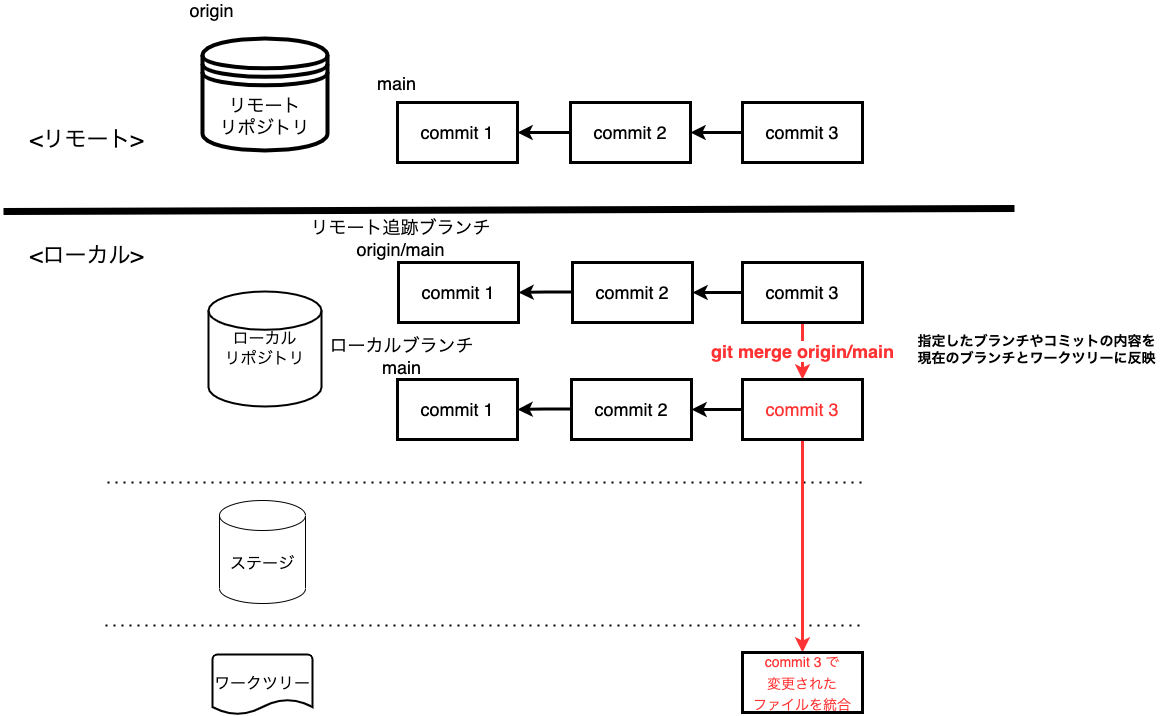

The diagram above was exported from draw.io. Its source (the exported page's mxGraphModel, read from the mxfile embedded in the PNG):
<mxGraphModel dx="1426" dy="712" grid="0" gridSize="10" guides="1" tooltips="1" connect="1" arrows="1" fold="1" page="1" pageScale="1" pageWidth="1200" pageHeight="1600" math="0" shadow="0">
  <root>
    <mxCell id="0" />
    <mxCell id="1" parent="0" />
    <mxCell id="2" value="" style="endArrow=none;dashed=1;html=1;dashPattern=1 3;strokeWidth=2;rounded=0;" parent="1" edge="1">
      <mxGeometry width="50" height="50" relative="1" as="geometry">
        <mxPoint x="116" y="556" as="sourcePoint" />
        <mxPoint x="873" y="556" as="targetPoint" />
      </mxGeometry>
    </mxCell>
    <mxCell id="3" value="" style="endArrow=none;dashed=1;html=1;dashPattern=1 3;strokeWidth=2;rounded=0;" parent="1" edge="1">
      <mxGeometry width="50" height="50" relative="1" as="geometry">
        <mxPoint x="114" y="699" as="sourcePoint" />
        <mxPoint x="871" y="699" as="targetPoint" />
      </mxGeometry>
    </mxCell>
    <mxCell id="4" value="" style="endArrow=none;html=1;rounded=0;strokeWidth=7;" parent="1" edge="1">
      <mxGeometry width="50" height="50" relative="1" as="geometry">
        <mxPoint x="12" y="285" as="sourcePoint" />
        <mxPoint x="1023" y="282" as="targetPoint" />
      </mxGeometry>
    </mxCell>
    <mxCell id="5" value="&lt;font style=&quot;font-size: 22px&quot;&gt;&amp;lt;ローカル&amp;gt;&lt;/font&gt;" style="text;html=1;align=center;verticalAlign=middle;resizable=0;points=[];autosize=1;strokeColor=none;fillColor=none;" parent="1" vertex="1">
      <mxGeometry x="33" y="319" width="123" height="21" as="geometry" />
    </mxCell>
    <mxCell id="6" value="&lt;font style=&quot;font-size: 22px&quot;&gt;&amp;lt;リモート&amp;gt;&lt;/font&gt;" style="text;html=1;align=center;verticalAlign=middle;resizable=0;points=[];autosize=1;strokeColor=none;fillColor=none;" parent="1" vertex="1">
      <mxGeometry x="33" y="203" width="124" height="21" as="geometry" />
    </mxCell>
    <mxCell id="7" value="ローカル&lt;br&gt;リポジトリ" style="strokeWidth=2;html=1;shape=mxgraph.flowchart.database;whiteSpace=wrap;fontSize=16;" parent="1" vertex="1">
      <mxGeometry x="217" y="365" width="113" height="115" as="geometry" />
    </mxCell>
    <mxCell id="8" value="ステージ" style="shape=cylinder3;whiteSpace=wrap;html=1;boundedLbl=1;backgroundOutline=1;size=15;fontSize=16;" parent="1" vertex="1">
      <mxGeometry x="228" y="574" width="86" height="103" as="geometry" />
    </mxCell>
    <mxCell id="9" value="ワークツリー" style="strokeWidth=2;html=1;shape=mxgraph.flowchart.document2;whiteSpace=wrap;size=0.25;fontSize=16;" parent="1" vertex="1">
      <mxGeometry x="221" y="728" width="100" height="60" as="geometry" />
    </mxCell>
    <mxCell id="10" value="リモート&lt;br style=&quot;font-size: 18px;&quot;&gt;リポジトリ" style="shape=datastore;whiteSpace=wrap;html=1;fontSize=18;strokeWidth=4;" parent="1" vertex="1">
      <mxGeometry x="211" y="112" width="125" height="112" as="geometry" />
    </mxCell>
    <mxCell id="11" value="&lt;font color=&quot;#000000&quot;&gt;commit 1&lt;/font&gt;" style="whiteSpace=wrap;html=1;fontSize=18;fontColor=#FF3333;strokeWidth=3;" parent="1" vertex="1">
      <mxGeometry x="406" y="176" width="120" height="60" as="geometry" />
    </mxCell>
    <mxCell id="12" value="" style="edgeStyle=orthogonalEdgeStyle;rounded=0;orthogonalLoop=1;jettySize=auto;html=1;fontSize=18;fontColor=#000000;strokeWidth=3;" parent="1" target="11" edge="1">
      <mxGeometry relative="1" as="geometry">
        <mxPoint x="581" y="206" as="sourcePoint" />
      </mxGeometry>
    </mxCell>
    <mxCell id="13" value="&lt;font color=&quot;#000000&quot;&gt;commit 1&lt;/font&gt;" style="whiteSpace=wrap;html=1;fontSize=18;fontColor=#FF3333;strokeWidth=3;" parent="1" vertex="1">
      <mxGeometry x="407" y="336" width="120" height="60" as="geometry" />
    </mxCell>
    <mxCell id="14" value="" style="edgeStyle=orthogonalEdgeStyle;rounded=0;orthogonalLoop=1;jettySize=auto;html=1;fontSize=18;fontColor=#FF3333;endArrow=classic;endFill=1;strokeWidth=3;" parent="1" target="13" edge="1">
      <mxGeometry relative="1" as="geometry">
        <mxPoint x="582" y="365.5" as="sourcePoint" />
      </mxGeometry>
    </mxCell>
    <mxCell id="15" value="&lt;font color=&quot;#000000&quot;&gt;commit 2&lt;/font&gt;" style="whiteSpace=wrap;html=1;fontSize=18;fontColor=#FF3333;strokeWidth=3;" parent="1" vertex="1">
      <mxGeometry x="581" y="336" width="120" height="60" as="geometry" />
    </mxCell>
    <mxCell id="16" value="&lt;font color=&quot;#000000&quot;&gt;commit 2&lt;/font&gt;" style="whiteSpace=wrap;html=1;fontSize=18;fontColor=#FF3333;strokeWidth=3;" parent="1" vertex="1">
      <mxGeometry x="579" y="176" width="120" height="60" as="geometry" />
    </mxCell>
    <mxCell id="17" value="" style="edgeStyle=orthogonalEdgeStyle;rounded=0;orthogonalLoop=1;jettySize=auto;html=1;fontSize=14;strokeWidth=3;" parent="1" source="19" target="15" edge="1">
      <mxGeometry relative="1" as="geometry" />
    </mxCell>
    <mxCell id="18" value="&lt;b style=&quot;color: rgb(0 , 0 , 0) ; font-family: &amp;#34;helvetica&amp;#34; ; font-size: 18px ; font-style: normal ; letter-spacing: normal ; text-align: center ; text-indent: 0px ; text-transform: none ; word-spacing: 0px&quot;&gt;&lt;font color=&quot;#ff3333&quot;&gt;git merge origin/main&lt;/font&gt;&lt;/b&gt;" style="edgeStyle=orthogonalEdgeStyle;rounded=0;orthogonalLoop=1;jettySize=auto;html=1;fontSize=14;strokeWidth=3;strokeColor=#FF3333;" parent="1" source="19" target="34" edge="1">
      <mxGeometry relative="1" as="geometry" />
    </mxCell>
    <mxCell id="19" value="&lt;font color=&quot;#000000&quot;&gt;commit 3&lt;/font&gt;" style="whiteSpace=wrap;html=1;fontSize=18;fontColor=#FF3333;strokeWidth=3;" parent="1" vertex="1">
      <mxGeometry x="751" y="336" width="120" height="60" as="geometry" />
    </mxCell>
    <mxCell id="20" value="" style="edgeStyle=orthogonalEdgeStyle;rounded=0;orthogonalLoop=1;jettySize=auto;html=1;fontSize=14;strokeWidth=3;" parent="1" source="22" target="16" edge="1">
      <mxGeometry relative="1" as="geometry" />
    </mxCell>
    <mxCell id="22" value="&lt;font color=&quot;#000000&quot;&gt;commit 3&lt;/font&gt;" style="whiteSpace=wrap;html=1;fontSize=18;fontColor=#FF3333;strokeWidth=3;" parent="1" vertex="1">
      <mxGeometry x="751" y="176" width="120" height="60" as="geometry" />
    </mxCell>
    <mxCell id="24" value="&lt;span style=&quot;font-size: 14px&quot;&gt;&lt;b&gt;指定したブランチやコミットの内容を&lt;br&gt;現在のブランチとワークツリーに反映&lt;/b&gt;&lt;/span&gt;" style="text;html=1;align=center;verticalAlign=middle;resizable=0;points=[];autosize=1;strokeColor=none;fillColor=none;" parent="1" vertex="1">
      <mxGeometry x="921" y="405.5" width="248" height="34" as="geometry" />
    </mxCell>
    <mxCell id="25" value="&lt;font color=&quot;#000000&quot;&gt;commit 1&lt;/font&gt;" style="whiteSpace=wrap;html=1;fontSize=18;fontColor=#FF3333;strokeWidth=3;" parent="1" vertex="1">
      <mxGeometry x="406" y="453" width="120" height="60" as="geometry" />
    </mxCell>
    <mxCell id="26" value="" style="edgeStyle=orthogonalEdgeStyle;rounded=0;orthogonalLoop=1;jettySize=auto;html=1;fontSize=18;fontColor=#FF3333;endArrow=classic;endFill=1;strokeWidth=3;" parent="1" target="25" edge="1">
      <mxGeometry relative="1" as="geometry">
        <mxPoint x="581" y="482.5" as="sourcePoint" />
      </mxGeometry>
    </mxCell>
    <mxCell id="27" value="&lt;font color=&quot;#000000&quot;&gt;commit 2&lt;/font&gt;" style="whiteSpace=wrap;html=1;fontSize=18;fontColor=#FF3333;strokeWidth=3;" parent="1" vertex="1">
      <mxGeometry x="580" y="453" width="120" height="60" as="geometry" />
    </mxCell>
    <mxCell id="28" value="&lt;font style=&quot;font-size: 18px&quot;&gt;origin&lt;/font&gt;" style="text;html=1;align=center;verticalAlign=middle;resizable=0;points=[];autosize=1;strokeColor=none;fillColor=none;" parent="1" vertex="1">
      <mxGeometry x="193" y="74" width="54" height="20" as="geometry" />
    </mxCell>
    <mxCell id="30" value="&lt;span style=&quot;font-size: 18px&quot;&gt;リモート追跡ブランチ&lt;br&gt;origin/main&lt;/span&gt;" style="text;html=1;align=center;verticalAlign=middle;resizable=0;points=[];autosize=1;strokeColor=none;fillColor=none;" parent="1" vertex="1">
      <mxGeometry x="314" y="294" width="190" height="36" as="geometry" />
    </mxCell>
    <mxCell id="31" value="&lt;span style=&quot;font-size: 18px&quot;&gt;ローカルブランチ&lt;br&gt;main&lt;/span&gt;" style="text;html=1;align=center;verticalAlign=middle;resizable=0;points=[];autosize=1;strokeColor=none;fillColor=none;" parent="1" vertex="1">
      <mxGeometry x="334" y="412" width="152" height="36" as="geometry" />
    </mxCell>
    <mxCell id="32" value="" style="edgeStyle=orthogonalEdgeStyle;rounded=0;orthogonalLoop=1;jettySize=auto;html=1;fontSize=18;strokeWidth=3;" parent="1" source="34" target="27" edge="1">
      <mxGeometry relative="1" as="geometry" />
    </mxCell>
    <mxCell id="33" style="edgeStyle=orthogonalEdgeStyle;rounded=0;orthogonalLoop=1;jettySize=auto;html=1;entryX=0.5;entryY=0;entryDx=0;entryDy=0;fontSize=14;strokeWidth=3;strokeColor=#FF3333;" parent="1" source="34" target="35" edge="1">
      <mxGeometry relative="1" as="geometry" />
    </mxCell>
    <mxCell id="34" value="commit 3" style="whiteSpace=wrap;html=1;fontSize=18;fontColor=#FF3333;strokeWidth=3;" parent="1" vertex="1">
      <mxGeometry x="751" y="453" width="120" height="60" as="geometry" />
    </mxCell>
    <mxCell id="35" value="&lt;span style=&quot;font-size: 14px&quot;&gt;commit 3 で&lt;/span&gt;&lt;br style=&quot;font-size: 14px&quot;&gt;&lt;span style=&quot;font-size: 14px&quot;&gt;変更された&lt;/span&gt;&lt;br style=&quot;font-size: 14px&quot;&gt;&lt;span style=&quot;font-size: 14px&quot;&gt;ファイルを統合&lt;/span&gt;" style="whiteSpace=wrap;html=1;fontSize=18;fontColor=#FF3333;strokeWidth=3;" parent="1" vertex="1">
      <mxGeometry x="751" y="726" width="120" height="60" as="geometry" />
    </mxCell>
    <mxCell id="38QschRhmKxCDDgV_bp3-35" value="&lt;font style=&quot;font-size: 18px&quot;&gt;main&lt;/font&gt;" style="text;html=1;align=center;verticalAlign=middle;resizable=0;points=[];autosize=1;strokeColor=none;fillColor=none;" vertex="1" parent="1">
      <mxGeometry x="380" y="147" width="49" height="20" as="geometry" />
    </mxCell>
  </root>
</mxGraphModel>